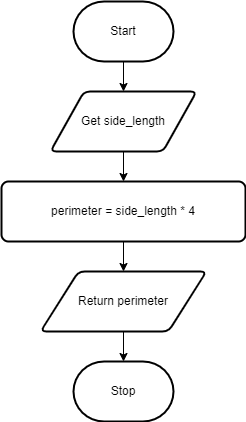

The diagram above was exported from draw.io. Its source (the exported page's mxGraphModel, read from the mxfile embedded in the PNG):
<mxGraphModel dx="1374" dy="717" grid="1" gridSize="10" guides="1" tooltips="1" connect="1" arrows="1" fold="1" page="1" pageScale="1" pageWidth="827" pageHeight="1169" math="0" shadow="0">
  <root>
    <mxCell id="7Z-LrOooxTyzb09muiCP-0" />
    <mxCell id="7Z-LrOooxTyzb09muiCP-1" parent="7Z-LrOooxTyzb09muiCP-0" />
    <mxCell id="2" value="" style="edgeStyle=none;html=1;" parent="7Z-LrOooxTyzb09muiCP-1" source="7Z-LrOooxTyzb09muiCP-2" edge="1">
      <mxGeometry relative="1" as="geometry">
        <mxPoint x="414" y="170" as="targetPoint" />
      </mxGeometry>
    </mxCell>
    <mxCell id="7Z-LrOooxTyzb09muiCP-2" value="Start" style="strokeWidth=2;html=1;shape=mxgraph.flowchart.terminator;whiteSpace=wrap;" parent="7Z-LrOooxTyzb09muiCP-1" vertex="1">
      <mxGeometry x="364" y="80" width="100" height="60" as="geometry" />
    </mxCell>
    <mxCell id="7Z-LrOooxTyzb09muiCP-10" value="" style="edgeStyle=none;html=1;" parent="7Z-LrOooxTyzb09muiCP-1" target="7Z-LrOooxTyzb09muiCP-6" edge="1">
      <mxGeometry relative="1" as="geometry">
        <mxPoint x="414" y="410" as="sourcePoint" />
      </mxGeometry>
    </mxCell>
    <mxCell id="7Z-LrOooxTyzb09muiCP-6" value="Stop" style="strokeWidth=2;html=1;shape=mxgraph.flowchart.terminator;whiteSpace=wrap;" parent="7Z-LrOooxTyzb09muiCP-1" vertex="1">
      <mxGeometry x="364" y="440" width="100" height="60" as="geometry" />
    </mxCell>
    <mxCell id="5" value="" style="edgeStyle=none;html=1;" edge="1" parent="7Z-LrOooxTyzb09muiCP-1" source="3" target="4">
      <mxGeometry relative="1" as="geometry" />
    </mxCell>
    <mxCell id="3" value="Get side_length" style="shape=parallelogram;html=1;strokeWidth=2;perimeter=parallelogramPerimeter;whiteSpace=wrap;rounded=1;arcSize=12;size=0.23;" vertex="1" parent="7Z-LrOooxTyzb09muiCP-1">
      <mxGeometry x="341" y="170" width="146" height="60" as="geometry" />
    </mxCell>
    <mxCell id="7" value="" style="edgeStyle=none;html=1;" edge="1" parent="7Z-LrOooxTyzb09muiCP-1" source="4" target="6">
      <mxGeometry relative="1" as="geometry" />
    </mxCell>
    <mxCell id="4" value="perimeter = side_length * 4" style="rounded=1;whiteSpace=wrap;html=1;absoluteArcSize=1;arcSize=14;strokeWidth=2;" vertex="1" parent="7Z-LrOooxTyzb09muiCP-1">
      <mxGeometry x="292" y="260" width="244" height="60" as="geometry" />
    </mxCell>
    <mxCell id="6" value="Return perimeter" style="shape=parallelogram;html=1;strokeWidth=2;perimeter=parallelogramPerimeter;whiteSpace=wrap;rounded=1;arcSize=12;size=0.23;" vertex="1" parent="7Z-LrOooxTyzb09muiCP-1">
      <mxGeometry x="331" y="350" width="166" height="60" as="geometry" />
    </mxCell>
  </root>
</mxGraphModel>